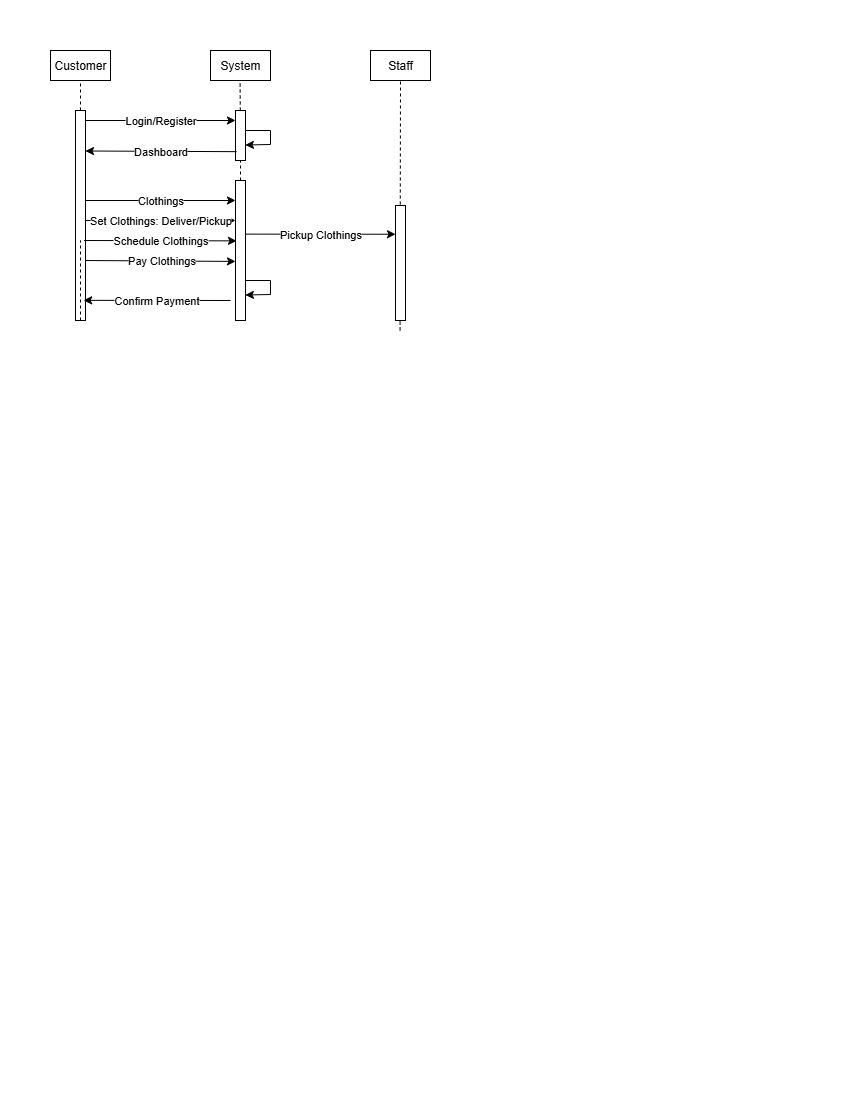

The diagram above was exported from draw.io. Its source (the exported page's mxGraphModel, read from the mxfile embedded in the PNG):
<mxGraphModel dx="706" dy="376" grid="1" gridSize="10" guides="1" tooltips="1" connect="1" arrows="1" fold="1" page="1" pageScale="1" pageWidth="850" pageHeight="1100" math="0" shadow="0">
  <root>
    <mxCell id="0" />
    <mxCell id="1" parent="0" />
    <mxCell id="T9CmmQfr2gVj1t9NbMbr-24" value="" style="rounded=0;whiteSpace=wrap;html=1;" vertex="1" parent="1">
      <mxGeometry x="75" y="110" width="10" height="210" as="geometry" />
    </mxCell>
    <mxCell id="T9CmmQfr2gVj1t9NbMbr-8" value="Customer" style="rounded=0;whiteSpace=wrap;html=1;" vertex="1" parent="1">
      <mxGeometry x="50" y="50" width="60" height="30" as="geometry" />
    </mxCell>
    <mxCell id="T9CmmQfr2gVj1t9NbMbr-9" value="System&lt;span style=&quot;color: rgba(0, 0, 0, 0); font-family: monospace; font-size: 0px; text-align: start; text-wrap-mode: nowrap;&quot;&gt;%3CmxGraphModel%3E%3Croot%3E%3CmxCell%20id%3D%220%22%2F%3E%3CmxCell%20id%3D%221%22%20parent%3D%220%22%2F%3E%3CmxCell%20id%3D%222%22%20value%3D%22Customer%22%20style%3D%22rounded%3D0%3BwhiteSpace%3Dwrap%3Bhtml%3D1%3B%22%20vertex%3D%221%22%20parent%3D%221%22%3E%3CmxGeometry%20x%3D%22495%22%20y%3D%2250%22%20width%3D%2260%22%20height%3D%2230%22%20as%3D%22geometry%22%2F%3E%3C%2FmxCell%3E%3C%2Froot%3E%3C%2FmxGraphModel%3E&lt;/span&gt;" style="rounded=0;whiteSpace=wrap;html=1;" vertex="1" parent="1">
      <mxGeometry x="210" y="50" width="60" height="30" as="geometry" />
    </mxCell>
    <mxCell id="T9CmmQfr2gVj1t9NbMbr-10" value="Staff" style="rounded=0;whiteSpace=wrap;html=1;" vertex="1" parent="1">
      <mxGeometry x="370" y="50" width="60" height="30" as="geometry" />
    </mxCell>
    <mxCell id="T9CmmQfr2gVj1t9NbMbr-15" value="Login/Register" style="endArrow=classic;html=1;rounded=0;entryX=0;entryY=0;entryDx=0;entryDy=0;" edge="1" parent="1">
      <mxGeometry x="0.0023" width="50" height="50" relative="1" as="geometry">
        <mxPoint x="85" y="120" as="sourcePoint" />
        <mxPoint x="235" y="120" as="targetPoint" />
        <mxPoint as="offset" />
      </mxGeometry>
    </mxCell>
    <mxCell id="T9CmmQfr2gVj1t9NbMbr-16" value="" style="endArrow=classic;html=1;rounded=0;entryX=0.99;entryY=0.144;entryDx=0;entryDy=0;entryPerimeter=0;" edge="1" parent="1">
      <mxGeometry width="50" height="50" relative="1" as="geometry">
        <mxPoint x="245" y="130" as="sourcePoint" />
        <mxPoint x="244.89999999999998" y="144.48000000000002" as="targetPoint" />
        <Array as="points">
          <mxPoint x="270" y="130" />
          <mxPoint x="270" y="144" />
        </Array>
      </mxGeometry>
    </mxCell>
    <mxCell id="T9CmmQfr2gVj1t9NbMbr-21" value="" style="endArrow=none;dashed=1;html=1;rounded=0;" edge="1" parent="1" source="T9CmmQfr2gVj1t9NbMbr-24">
      <mxGeometry width="50" height="50" relative="1" as="geometry">
        <mxPoint x="80" y="400" as="sourcePoint" />
        <mxPoint x="80" y="80" as="targetPoint" />
      </mxGeometry>
    </mxCell>
    <mxCell id="T9CmmQfr2gVj1t9NbMbr-22" value="" style="endArrow=none;dashed=1;html=1;rounded=0;" edge="1" parent="1" source="T9CmmQfr2gVj1t9NbMbr-28">
      <mxGeometry width="50" height="50" relative="1" as="geometry">
        <mxPoint x="239.57" y="400" as="sourcePoint" />
        <mxPoint x="239.57" y="80" as="targetPoint" />
      </mxGeometry>
    </mxCell>
    <mxCell id="T9CmmQfr2gVj1t9NbMbr-23" value="" style="endArrow=none;dashed=1;html=1;rounded=0;entryX=0.5;entryY=1;entryDx=0;entryDy=0;" edge="1" parent="1" target="T9CmmQfr2gVj1t9NbMbr-10">
      <mxGeometry width="50" height="50" relative="1" as="geometry">
        <mxPoint x="399.57" y="330" as="sourcePoint" />
        <mxPoint x="450" y="100" as="targetPoint" />
      </mxGeometry>
    </mxCell>
    <mxCell id="T9CmmQfr2gVj1t9NbMbr-25" value="" style="endArrow=none;dashed=1;html=1;rounded=0;" edge="1" parent="1">
      <mxGeometry width="50" height="50" relative="1" as="geometry">
        <mxPoint x="80" y="320" as="sourcePoint" />
        <mxPoint x="80" y="240" as="targetPoint" />
      </mxGeometry>
    </mxCell>
    <mxCell id="T9CmmQfr2gVj1t9NbMbr-29" value="" style="endArrow=none;dashed=1;html=1;rounded=0;" edge="1" parent="1" source="T9CmmQfr2gVj1t9NbMbr-35" target="T9CmmQfr2gVj1t9NbMbr-28">
      <mxGeometry width="50" height="50" relative="1" as="geometry">
        <mxPoint x="239.57" y="400" as="sourcePoint" />
        <mxPoint x="239.57" y="80" as="targetPoint" />
      </mxGeometry>
    </mxCell>
    <mxCell id="T9CmmQfr2gVj1t9NbMbr-28" value="" style="rounded=0;whiteSpace=wrap;html=1;" vertex="1" parent="1">
      <mxGeometry x="235" y="110" width="10" height="50" as="geometry" />
    </mxCell>
    <mxCell id="T9CmmQfr2gVj1t9NbMbr-30" value="Dashboard" style="endArrow=classic;html=1;rounded=0;exitX=0.058;exitY=0.823;exitDx=0;exitDy=0;entryX=0.958;entryY=0.81;entryDx=0;entryDy=0;entryPerimeter=0;exitPerimeter=0;" edge="1" parent="1">
      <mxGeometry width="50" height="50" relative="1" as="geometry">
        <mxPoint x="236.00000000000003" y="151.15000000000003" as="sourcePoint" />
        <mxPoint x="84.99999999999999" y="150.50000000000006" as="targetPoint" />
      </mxGeometry>
    </mxCell>
    <mxCell id="T9CmmQfr2gVj1t9NbMbr-32" value="Clothings" style="endArrow=classic;html=1;rounded=0;entryX=0;entryY=0;entryDx=0;entryDy=0;" edge="1" parent="1">
      <mxGeometry x="0.0023" width="50" height="50" relative="1" as="geometry">
        <mxPoint x="85" y="200" as="sourcePoint" />
        <mxPoint x="235" y="200" as="targetPoint" />
        <mxPoint as="offset" />
      </mxGeometry>
    </mxCell>
    <mxCell id="T9CmmQfr2gVj1t9NbMbr-33" value="Set Clothings: Deliver/Pickup" style="endArrow=classic;html=1;rounded=0;entryX=0;entryY=0;entryDx=0;entryDy=0;" edge="1" parent="1">
      <mxGeometry x="0.0023" width="50" height="50" relative="1" as="geometry">
        <mxPoint x="85" y="220" as="sourcePoint" />
        <mxPoint x="235" y="220" as="targetPoint" />
        <mxPoint as="offset" />
      </mxGeometry>
    </mxCell>
    <mxCell id="T9CmmQfr2gVj1t9NbMbr-36" value="" style="endArrow=none;dashed=1;html=1;rounded=0;" edge="1" parent="1">
      <mxGeometry width="50" height="50" relative="1" as="geometry">
        <mxPoint x="239.57" y="320" as="sourcePoint" />
        <mxPoint x="239.79933333333327" y="240" as="targetPoint" />
      </mxGeometry>
    </mxCell>
    <mxCell id="T9CmmQfr2gVj1t9NbMbr-35" value="" style="rounded=0;whiteSpace=wrap;html=1;" vertex="1" parent="1">
      <mxGeometry x="235" y="180" width="10" height="140" as="geometry" />
    </mxCell>
    <mxCell id="T9CmmQfr2gVj1t9NbMbr-39" value="Schedule Clothings" style="endArrow=classic;html=1;rounded=0;exitX=0.858;exitY=0.447;exitDx=0;exitDy=0;exitPerimeter=0;" edge="1" parent="1">
      <mxGeometry x="0.0005" width="50" height="50" relative="1" as="geometry">
        <mxPoint x="83.58000000000004" y="240.00000000000006" as="sourcePoint" />
        <mxPoint x="236" y="240.37" as="targetPoint" />
        <mxPoint as="offset" />
      </mxGeometry>
    </mxCell>
    <mxCell id="T9CmmQfr2gVj1t9NbMbr-43" value="Pay Clothings" style="endArrow=classic;html=1;rounded=0;entryX=0;entryY=1;entryDx=0;entryDy=0;exitX=1.058;exitY=0.583;exitDx=0;exitDy=0;exitPerimeter=0;" edge="1" parent="1">
      <mxGeometry width="50" height="50" relative="1" as="geometry">
        <mxPoint x="85.58000000000004" y="260.00000000000006" as="sourcePoint" />
        <mxPoint x="235" y="260.93" as="targetPoint" />
      </mxGeometry>
    </mxCell>
    <mxCell id="T9CmmQfr2gVj1t9NbMbr-44" value="" style="rounded=0;whiteSpace=wrap;html=1;" vertex="1" parent="1">
      <mxGeometry x="395" y="205" width="10" height="115" as="geometry" />
    </mxCell>
    <mxCell id="T9CmmQfr2gVj1t9NbMbr-45" value="Pickup Clothings" style="endArrow=classic;html=1;rounded=0;entryX=0;entryY=0.25;entryDx=0;entryDy=0;exitX=1.003;exitY=0.383;exitDx=0;exitDy=0;exitPerimeter=0;" edge="1" parent="1" source="T9CmmQfr2gVj1t9NbMbr-35" target="T9CmmQfr2gVj1t9NbMbr-44">
      <mxGeometry x="0.0026" width="50" height="50" relative="1" as="geometry">
        <mxPoint x="280" y="220" as="sourcePoint" />
        <mxPoint x="380" y="210" as="targetPoint" />
        <mxPoint as="offset" />
      </mxGeometry>
    </mxCell>
    <mxCell id="T9CmmQfr2gVj1t9NbMbr-47" value="" style="endArrow=classic;html=1;rounded=0;entryX=0.99;entryY=0.144;entryDx=0;entryDy=0;entryPerimeter=0;" edge="1" parent="1">
      <mxGeometry width="50" height="50" relative="1" as="geometry">
        <mxPoint x="245.00000000000003" y="280" as="sourcePoint" />
        <mxPoint x="244.9" y="294.48" as="targetPoint" />
        <Array as="points">
          <mxPoint x="270" y="280" />
          <mxPoint x="270" y="294" />
        </Array>
      </mxGeometry>
    </mxCell>
    <mxCell id="T9CmmQfr2gVj1t9NbMbr-49" value="Confirm Payment" style="endArrow=classic;html=1;rounded=0;entryX=0.812;entryY=0.904;entryDx=0;entryDy=0;entryPerimeter=0;" edge="1" parent="1" target="T9CmmQfr2gVj1t9NbMbr-24">
      <mxGeometry x="0.0018" width="50" height="50" relative="1" as="geometry">
        <mxPoint x="230" y="300" as="sourcePoint" />
        <mxPoint x="100" y="280" as="targetPoint" />
        <mxPoint as="offset" />
      </mxGeometry>
    </mxCell>
  </root>
</mxGraphModel>